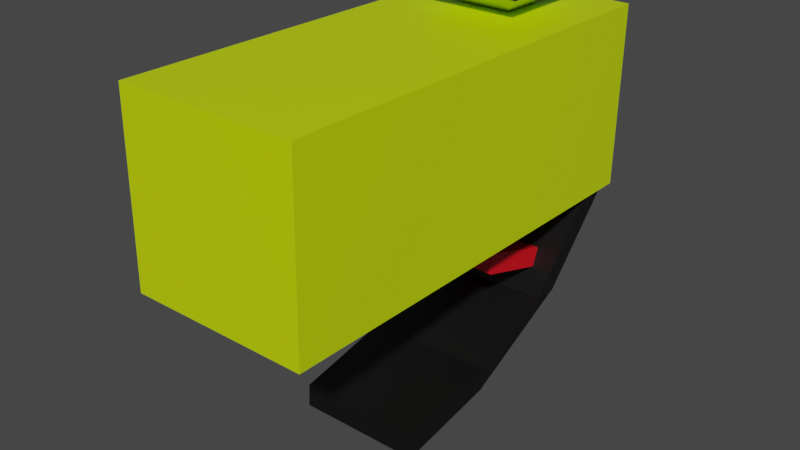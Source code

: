 # Source: BearSpray.blend  (saved by Blender 2.92.15; exported with 4.5.12 LTS)
import bpy
from mathutils import Matrix  # noqa: F401  (used for matrix-valued properties, if any)

bpy.ops.wm.read_factory_settings(use_empty=True)
scene = bpy.context.scene
scene.name = 'Scene'

# ---- collections
col_collection = bpy.data.collections.new('Collection'); scene.collection.children.link(col_collection)

# ---- materials (node trees are filled in below, after node groups)
mat_can = bpy.data.materials.new('Can')
mat_can.alpha_threshold = 0.0
mat_can.use_transparent_shadow = False
mat_can.line_color = (0.0, 0.0, 0.0, 1.0)
mat_handle = bpy.data.materials.new('Handle')
mat_handle.use_transparent_shadow = False
mat_trigger = bpy.data.materials.new('Trigger')
mat_trigger.use_transparent_shadow = False
mat_nozzel = bpy.data.materials.new('Nozzel')
mat_nozzel.use_transparent_shadow = False

# ---- material node trees
mat_can.use_nodes = True; mat_can.node_tree.nodes.clear()
_N = mat_can.node_tree.nodes; _L = mat_can.node_tree.links
n0 = _N.new('ShaderNodeOutputMaterial'); n0.name = 'Material Output'; n0.location = (300, 300)
n1 = _N.new('ShaderNodeBsdfPrincipled'); n1.name = 'Principled BSDF'; n1.location = (10, 300)
n1.distribution = 'GGX'
n1.subsurface_method = 'BURLEY'
n1.inputs[0].default_value = (0.5972, 0.7991, 0.0, 1.0)
n1.inputs[2].default_value = 0.4
n1.inputs[3].default_value = 1.45
n1.inputs[27].default_value = (0.0, 0.0, 0.0, 1.0)
n1.inputs[28].default_value = 1.0
_L.new(n1.outputs[0], n0.inputs[0])
n0.is_active_output = True
mat_handle.use_nodes = True; mat_handle.node_tree.nodes.clear()
_N = mat_handle.node_tree.nodes; _L = mat_handle.node_tree.links
n0 = _N.new('ShaderNodeBsdfPrincipled'); n0.name = 'Principled BSDF'; n0.location = (10, 300)
n0.distribution = 'GGX'
n0.subsurface_method = 'BURLEY'
n0.inputs[0].default_value = (0.003095, 0.003095, 0.003095, 1.0)
n0.inputs[3].default_value = 1.45
n0.inputs[27].default_value = (0.0, 0.0, 0.0, 1.0)
n0.inputs[28].default_value = 1.0
n1 = _N.new('ShaderNodeOutputMaterial'); n1.name = 'Material Output'; n1.location = (300, 300)
_L.new(n0.outputs[0], n1.inputs[0])
n1.is_active_output = True
mat_trigger.use_nodes = True; mat_trigger.node_tree.nodes.clear()
_N = mat_trigger.node_tree.nodes; _L = mat_trigger.node_tree.links
n0 = _N.new('ShaderNodeBsdfPrincipled'); n0.name = 'Principled BSDF'; n0.location = (10, 300)
n0.distribution = 'GGX'
n0.subsurface_method = 'BURLEY'
n0.inputs[0].default_value = (0.8, 0.003432, 0.01437, 1.0)
n0.inputs[3].default_value = 1.45
n0.inputs[27].default_value = (0.0, 0.0, 0.0, 1.0)
n0.inputs[28].default_value = 1.0
n1 = _N.new('ShaderNodeOutputMaterial'); n1.name = 'Material Output'; n1.location = (300, 300)
_L.new(n0.outputs[0], n1.inputs[0])
n1.is_active_output = True
mat_nozzel.use_nodes = True; mat_nozzel.node_tree.nodes.clear()
_N = mat_nozzel.node_tree.nodes; _L = mat_nozzel.node_tree.links
n0 = _N.new('ShaderNodeBsdfPrincipled'); n0.name = 'Principled BSDF'; n0.location = (10, 300)
n0.distribution = 'GGX'
n0.subsurface_method = 'BURLEY'
n0.inputs[0].default_value = (0.005605, 0.005605, 0.005605, 1.0)
n0.inputs[3].default_value = 1.45
n0.inputs[27].default_value = (0.0, 0.0, 0.0, 1.0)
n0.inputs[28].default_value = 1.0
n1 = _N.new('ShaderNodeOutputMaterial'); n1.name = 'Material Output'; n1.location = (300, 300)
_L.new(n0.outputs[0], n1.inputs[0])
n1.is_active_output = True

# ---- world
world_world = bpy.data.worlds.new('World'); scene.world = world_world
world_world.use_nodes = True; world_world.node_tree.nodes.clear()
_N = world_world.node_tree.nodes; _L = world_world.node_tree.links
n0 = _N.new('ShaderNodeOutputWorld'); n0.name = 'World Output'; n0.location = (300, 300)
n1 = _N.new('ShaderNodeBackground'); n1.name = 'Background'; n1.location = (10, 300)
n1.inputs[0].default_value = (0.05088, 0.05088, 0.05088, 1.0)
_L.new(n1.outputs[0], n0.inputs[0])
n0.is_active_output = True
world_world.color = (0.05088, 0.05088, 0.05088)
world_world.use_sun_shadow = False
world_world.sun_shadow_jitter_overblur = 0.0

# ---- meshes
me_cube = bpy.data.meshes.new('Cube')
me_cube.from_pydata([(0.9817, 0.365, 0.5851), (0.9817, 0.3305, -1.403), (-0.9916, 0.3305, -1.403), (-0.9916, 0.365, 0.5851), (-0.9916, -2.043, 0.6119), (-0.9916, 2.773, 0.5582), (-0.9916, -2.078, -1.377), (-0.9916, 2.739, -1.43), (0.9817, -2.043, 0.6119), (0.9817, 2.773, 0.5582), (0.9817, -2.078, -1.377), (0.9817, 2.739, -1.43), (-0.9082, 2.328, -1.423), (-0.7706, 1.873, -2.617), (0.9212, 2.328, -1.423), (0.701, 1.875, -2.609), (-0.9082, 2.656, -1.429), (-0.7706, 2.146, -2.622), (0.9212, 2.656, -1.429), (0.701, 2.146, -2.622), (-0.7642, 1.871, -2.617), (-0.7642, 0.8789, -3.025), (0.6988, 1.871, -2.617), (0.6988, 0.8789, -3.025), (-0.7642, 2.133, -2.622), (-0.7642, 0.8554, -3.244), (0.6988, 2.133, -2.622), (0.6988, 0.8554, -3.244), (0.6976, 0.8733, -3.027), (0.6793, -0.2971, -3.215), (0.6989, 0.8587, -3.251), (0.6793, -0.3122, -3.469), (-0.7593, 0.8732, -3.029), (-0.7218, -0.2971, -3.215), (-0.7593, 0.8587, -3.251), (-0.7218, -0.3122, -3.469), (0.5323, 2.069, -2.102), (0.5323, 1.206, -1.826), (0.5323, 1.99, -2.307), (0.5323, 1.183, -2.059), (-0.6108, 2.069, -2.102), (-0.6108, 1.206, -1.826), (-0.6108, 1.99, -2.307), (-0.6108, 1.183, -2.059), (0.2394, 1.716, 0.5765), (0.5724, 1.335, 0.8176), (-0.3238, 1.716, 0.5765), (-0.6094, 1.335, 0.8176), (0.2394, 2.179, 0.5685), (0.5724, 2.541, 0.7967), (-0.3238, 2.179, 0.5685), (-0.6094, 2.541, 0.7967)], [], [(4, 3, 2, 6), (10, 1, 0, 8), (8, 0, 3, 4), (6, 2, 1, 10), (3, 5, 7, 2), (2, 7, 11, 1), (1, 11, 9, 0), (0, 9, 5, 3), (6, 10, 8, 4), (11, 7, 5, 9), (12, 13, 15, 14), (14, 15, 19, 18), (18, 19, 17, 16), (16, 17, 13, 12), (14, 18, 16, 12), (19, 15, 13, 17), (20, 21, 23, 22), (22, 23, 27, 26), (26, 27, 25, 24), (24, 25, 21, 20), (22, 26, 24, 20), (27, 23, 21, 25), (28, 29, 31, 30), (30, 31, 35, 34), (34, 35, 33, 32), (32, 33, 29, 28), (30, 34, 32, 28), (35, 31, 29, 33), (36, 37, 39, 38), (38, 39, 43, 42), (42, 43, 41, 40), (40, 41, 37, 36), (38, 42, 40, 36), (43, 39, 37, 41), (44, 45, 47, 46), (46, 47, 51, 50), (50, 51, 49, 48), (48, 49, 45, 44), (46, 50, 48, 44), (51, 47, 45, 49)])
me_cube.polygons.foreach_set('material_index', [0, 0, 0, 0, 0, 0, 0, 0, 0, 0, 1, 1, 1, 1, 0, 0, 1, 1, 1, 1, 1, 1, 1, 1, 1, 1, 0, 1, 2, 2, 2, 2, 0, 2, 0, 0, 0, 0, 0, 3])
_uv = me_cube.uv_layers.new(name='UVMap')
_uv.uv.foreach_set('vector', [0.375, 0.0, 0.5, 0.0, 0.5, 0.25, 0.375, 0.25, 0.375, 0.5, 0.5, 0.5, 0.5, 0.75, 0.375, 0.75, 0.375, 0.75, 0.5, 0.75, 0.5, 1.0, 0.375, 1.0, 0.375, 0.25, 0.5, 0.25, 0.5, 0.5, 0.375, 0.5, 0.5, 0.0, 0.625, 0.0, 0.625, 0.25, 0.5, 0.25, 0.5, 0.25, 0.625, 0.25, 0.625, 0.5, 0.5, 0.5, 0.5, 0.5, 0.625, 0.5, 0.625, 0.75, 0.5, 0.75, 0.5, 0.75, 0.625, 0.75, 0.625, 1.0, 0.5, 1.0, 0.125, 0.5, 0.375, 0.5, 0.375, 0.75, 0.125, 0.75, 0.625, 0.5, 0.875, 0.5, 0.875, 0.75, 0.625, 0.75, 0.375, 0.0, 0.625, 0.0, 0.625, 0.25, 0.375, 0.25, 0.375, 0.25, 0.625, 0.25, 0.625, 0.5, 0.375, 0.5, 0.375, 0.5, 0.625, 0.5, 0.625, 0.75, 0.375, 0.75, 0.375, 0.75, 0.625, 0.75, 0.625, 1.0, 0.375, 1.0, 0.125, 0.5, 0.375, 0.5, 0.375, 0.75, 0.125, 0.75, 0.625, 0.5, 0.875, 0.5, 0.875, 0.75, 0.625, 0.75, 0.375, 0.0, 0.625, 0.0, 0.625, 0.25, 0.375, 0.25, 0.375, 0.25, 0.625, 0.25, 0.625, 0.5, 0.375, 0.5, 0.375, 0.5, 0.625, 0.5, 0.625, 0.75, 0.375, 0.75, 0.375, 0.75, 0.625, 0.75, 0.625, 1.0, 0.375, 1.0, 0.125, 0.5, 0.375, 0.5, 0.375, 0.75, 0.125, 0.75, 0.625, 0.5, 0.875, 0.5, 0.875, 0.75, 0.625, 0.75, 0.375, 0.0, 0.625, 0.0, 0.625, 0.25, 0.375, 0.25, 0.375, 0.25, 0.625, 0.25, 0.625, 0.5, 0.375, 0.5, 0.375, 0.5, 0.625, 0.5, 0.625, 0.75, 0.375, 0.75, 0.375, 0.75, 0.625, 0.75, 0.625, 1.0, 0.375, 1.0, 0.125, 0.5, 0.375, 0.5, 0.375, 0.75, 0.125, 0.75, 0.625, 0.5, 0.875, 0.5, 0.875, 0.75, 0.625, 0.75, 0.375, 0.0, 0.625, 0.0, 0.625, 0.25, 0.375, 0.25, 0.375, 0.25, 0.625, 0.25, 0.625, 0.5, 0.375, 0.5, 0.375, 0.5, 0.625, 0.5, 0.625, 0.75, 0.375, 0.75, 0.375, 0.75, 0.625, 0.75, 0.625, 1.0, 0.375, 1.0, 0.125, 0.5, 0.375, 0.5, 0.375, 0.75, 0.125, 0.75, 0.625, 0.5, 0.875, 0.5, 0.875, 0.75, 0.625, 0.75, 0.375, 0.0, 0.625, 0.0, 0.625, 0.25, 0.375, 0.25, 0.375, 0.25, 0.625, 0.25, 0.625, 0.5, 0.375, 0.5, 0.375, 0.5, 0.625, 0.5, 0.625, 0.75, 0.375, 0.75, 0.375, 0.75, 0.625, 0.75, 0.625, 1.0, 0.375, 1.0, 0.125, 0.5, 0.375, 0.5, 0.375, 0.75, 0.125, 0.75, 0.625, 0.5, 0.875, 0.5, 0.875, 0.75, 0.625, 0.75])
me_cube.materials.append(mat_can)
me_cube.materials.append(mat_handle)
me_cube.materials.append(mat_trigger)
me_cube.materials.append(mat_nozzel)
me_cube.use_remesh_preserve_volume = False
me_cube.use_remesh_preserve_attributes = False
me_cube.use_mirror_vertex_groups = False
me_cube.update()

# ---- objects
ob_cube = bpy.data.objects.new('Cube', me_cube)

# ---- transforms, parenting, visibility, modifiers, constraints
ob_cube.location = (0.0, 0.0, 0.0)
ob_cube.lock_rotations_4d = False
ob_cube.empty_display_type = 'ARROWS'
ob_cube.lineart.crease_threshold = 0.0

# ---- collection membership
col_collection.objects.link(ob_cube)

# ---- scene / render settings (as saved in the file)
scene.frame_start = 1; scene.frame_end = 250; scene.frame_set(1)
scene.render.engine = 'BLENDER_EEVEE_NEXT'
scene.cycles.use_denoising = False
scene.cycles.samples = 128
scene.cycles.sampling_pattern = 'TABULATED_SOBOL'
scene.cycles.use_adaptive_sampling = False
scene.cycles.use_light_tree = False
scene.view_settings.view_transform = 'Filmic'
bpy.context.view_layer.update()

# ---- added for rendering (the .blend has no active camera and no usable light): camera, sun
cam_auto = bpy.data.cameras.new('AutoCamera')
cam_auto.lens = 50.0
cam_auto.sensor_width = 36.0
cam_auto.clip_end = 1000.0
ob_auto_camera = bpy.data.objects.new('AutoCamera', cam_auto)
scene.collection.objects.link(ob_auto_camera)
ob_auto_camera.location = (6.25617, -7.16565, 3.68334)
ob_auto_camera.rotation_euler = (1.09748, -7.21219e-08, 0.694738)
scene.camera = ob_auto_camera
light_auto_sun = bpy.data.lights.new('AutoSun', 'SUN')
light_auto_sun.energy = 3.0
light_auto_sun.angle = 0.0523599
ob_auto_sun = bpy.data.objects.new('AutoSun', light_auto_sun)
scene.collection.objects.link(ob_auto_sun)
ob_auto_sun.rotation_euler = (0.872665, 0.174533, 0.523599)
bpy.context.view_layer.update()
